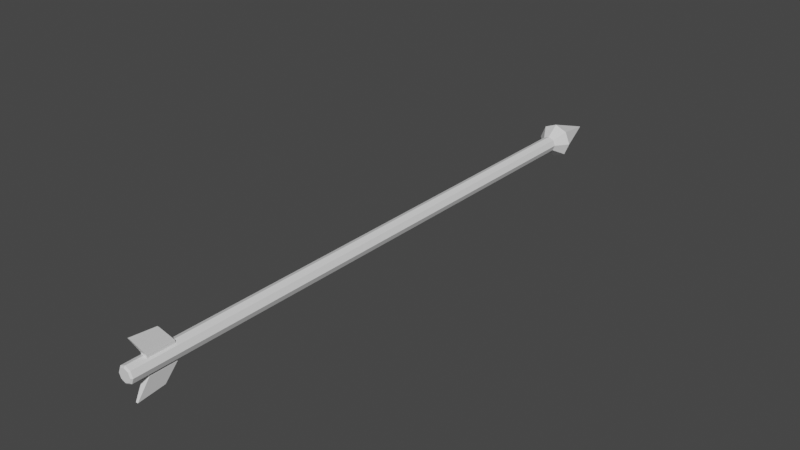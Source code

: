 # Source: FantasyArrow.blend  (saved by Blender 3.6.11; exported with 4.5.12 LTS)
import bpy
from mathutils import Matrix  # noqa: F401  (used for matrix-valued properties, if any)

bpy.ops.wm.read_factory_settings(use_empty=True)
scene = bpy.context.scene
scene.name = 'Scene'

# ---- collections
col_collection = bpy.data.collections.new('Collection'); scene.collection.children.link(col_collection)

# ---- world
world_world = bpy.data.worlds.new('World'); scene.world = world_world
world_world.use_nodes = True; world_world.node_tree.nodes.clear()
_N = world_world.node_tree.nodes; _L = world_world.node_tree.links
n0 = _N.new('ShaderNodeOutputWorld'); n0.name = 'World Output'; n0.location = (300, 300)
n1 = _N.new('ShaderNodeBackground'); n1.name = 'Background'; n1.location = (10, 300)
n1.inputs[0].default_value = (0.05088, 0.05088, 0.05088, 1.0)
_L.new(n1.outputs[0], n0.inputs[0])
n0.is_active_output = True
world_world.color = (0.05088, 0.05088, 0.05088)
world_world.use_sun_shadow = False
world_world.sun_shadow_jitter_overblur = 0.0

# ---- meshes
me_cylinder = bpy.data.meshes.new('Cylinder')
me_cylinder.from_pydata([(-6.955e-09, 2.159, 0.06651), (-6.955e-09, -2.416, 0.06651), (0.04703, 2.159, 0.04703), (0.04703, -2.416, 0.04703), (0.06651, 2.159, -2.483e-08), (0.06651, -2.416, -1.69e-08), (0.04703, 2.159, -0.04703), (0.04703, -2.416, -0.04703), (-6.955e-09, 2.159, -0.06651), (-6.955e-09, -2.416, -0.06651), (-0.04703, 2.159, -0.04703), (-0.04703, -2.416, -0.04703), (-0.06651, 2.159, -2.483e-08), (-0.06651, -2.416, -1.69e-08), (-0.04703, 2.159, 0.04703), (-0.04703, -2.416, 0.04703), (-1.537e-08, 2.265, 0.147), (0.1039, 2.265, 0.1039), (0.147, 2.265, 1.475e-08), (0.1039, 2.265, -0.1039), (-1.537e-08, 2.265, -0.147), (-0.1039, 2.265, -0.1039), (-0.147, 2.265, 1.475e-08), (-0.1039, 2.265, 0.1039), (-5.588e-09, 2.684, -9.057e-08), (-0.06651, -2.115, -1.742e-08), (-0.04703, -2.115, -0.04703), (-6.955e-09, -2.115, -0.06651), (0.04703, -2.115, -0.04703), (0.06651, -2.115, -1.742e-08), (0.04703, -2.115, 0.04703), (-6.955e-09, -2.115, 0.06651), (-0.04703, -2.115, 0.04703), (0.03802, -2.428, 0.03802), (-5.623e-09, -2.428, 0.05378), (0.05378, -2.428, -6.035e-09), (0.03802, -2.428, -0.03802), (-5.623e-09, -2.428, -0.05378), (-0.03802, -2.428, -0.03802), (-0.05378, -2.428, -6.035e-09), (-0.03802, -2.428, 0.03802), (-0.009204, -2.368, -0.231), (-0.009204, -2.368, 0.231), (-0.008287, -2.149, -0.208), (-0.008287, -2.149, 0.208), (0.009204, -2.368, -0.231), (0.009204, -2.368, 0.231), (0.008287, -2.149, -0.208), (0.008287, -2.149, 0.208), (-0.02775, -2.275, -0.07699), (-0.02775, -2.275, 0.07699), (-0.02775, -2.056, 0.07699), (-0.02775, -2.056, -0.07699), (0.02775, -2.056, 0.07699), (0.02775, -2.056, -0.07699), (0.02775, -2.275, 0.07699), (0.02775, -2.275, -0.07699)], [], [(31, 1, 3, 30), (30, 3, 5, 29), (29, 5, 7, 28), (28, 7, 9, 27), (27, 9, 11, 26), (26, 11, 13, 25), (9, 7, 36, 37), (25, 13, 15, 32), (32, 15, 1, 31), (8, 10, 21, 20), (16, 17, 24), (14, 0, 16, 23), (0, 2, 17, 16), (4, 6, 19, 18), (10, 12, 22, 21), (6, 8, 20, 19), (12, 14, 23, 22), (2, 4, 18, 17), (4, 29, 28, 6), (23, 16, 24), (21, 22, 24), (19, 20, 24), (17, 18, 24), (22, 23, 24), (20, 21, 24), (18, 19, 24), (6, 28, 27, 8), (8, 27, 26, 10), (10, 26, 25, 12), (12, 25, 32, 14), (14, 32, 31, 0), (2, 30, 29, 4), (0, 31, 30, 2), (33, 34, 40, 39, 38, 37, 36, 35), (15, 13, 39, 40), (5, 3, 33, 35), (11, 9, 37, 38), (1, 15, 40, 34), (3, 1, 34, 33), (7, 5, 35, 36), (13, 11, 38, 39), (50, 42, 44, 51), (51, 44, 48, 53), (53, 48, 46, 55), (55, 46, 42, 50), (43, 47, 45, 41), (48, 44, 42, 46), (45, 56, 49, 41), (56, 55, 50, 49), (47, 54, 56, 45), (54, 53, 55, 56), (43, 52, 54, 47), (52, 51, 53, 54), (41, 49, 52, 43), (49, 50, 51, 52)])
_uv = me_cylinder.uv_layers.new(name='UVMap')
_uv.uv.foreach_set('vector', [1.0, 0.9672, 1.0, 1.0, 0.875, 1.0, 0.875, 0.9672, 0.875, 0.9672, 0.875, 1.0, 0.75, 1.0, 0.75, 0.9672, 0.75, 0.9672, 0.75, 1.0, 0.625, 1.0, 0.625, 0.9672, 0.625, 0.9672, 0.625, 1.0, 0.5, 1.0, 0.5, 0.9672, 0.5, 0.9672, 0.5, 1.0, 0.375, 1.0, 0.375, 0.9672, 0.375, 0.9672, 0.375, 1.0, 0.25, 1.0, 0.25, 0.9672, 0.5, 1.0, 0.625, 1.0, 0.625, 1.0, 0.5, 1.0, 0.25, 0.9672, 0.25, 1.0, 0.125, 1.0, 0.125, 0.9672, 0.125, 0.9672, 0.125, 1.0, 0.0, 1.0, 0.0, 0.9672, 0.5, 0.5, 0.375, 0.5, 0.375, 0.5, 0.5, 0.5, 1.0, 0.5, 0.875, 0.5, 1.0, 0.5, 0.125, 0.5, 0.0, 0.5, 0.0, 0.5, 0.125, 0.5, 1.0, 0.5, 0.875, 0.5, 0.875, 0.5, 1.0, 0.5, 0.75, 0.5, 0.625, 0.5, 0.625, 0.5, 0.75, 0.5, 0.375, 0.5, 0.25, 0.5, 0.25, 0.5, 0.375, 0.5, 0.625, 0.5, 0.5, 0.5, 0.5, 0.5, 0.625, 0.5, 0.25, 0.5, 0.125, 0.5, 0.125, 0.5, 0.25, 0.5, 0.875, 0.5, 0.75, 0.5, 0.75, 0.5, 0.875, 0.5, 0.75, 0.5, 0.75, 0.9672, 0.625, 0.9672, 0.625, 0.5, 0.125, 0.5, 0.0, 0.5, 0.125, 0.5, 0.375, 0.5, 0.25, 0.5, 0.375, 0.5, 0.625, 0.5, 0.5, 0.5, 0.625, 0.5, 0.875, 0.5, 0.75, 0.5, 0.875, 0.5, 0.25, 0.5, 0.125, 0.5, 0.25, 0.5, 0.5, 0.5, 0.375, 0.5, 0.5, 0.5, 0.75, 0.5, 0.625, 0.5, 0.75, 0.5, 0.625, 0.5, 0.625, 0.9672, 0.5, 0.9672, 0.5, 0.5, 0.5, 0.5, 0.5, 0.9672, 0.375, 0.9672, 0.375, 0.5, 0.375, 0.5, 0.375, 0.9672, 0.25, 0.9672, 0.25, 0.5, 0.25, 0.5, 0.25, 0.9672, 0.125, 0.9672, 0.125, 0.5, 0.125, 0.5, 0.125, 0.9672, 0.0, 0.9672, 0.0, 0.5, 0.875, 0.5, 0.875, 0.9672, 0.75, 0.9672, 0.75, 0.5, 1.0, 0.5, 1.0, 0.9672, 0.875, 0.9672, 0.875, 0.5, 0.4197, 0.4197, 0.25, 0.49, 0.08029, 0.4197, 0.01, 0.25, 0.08029, 0.08029, 0.25, 0.01, 0.4197, 0.08029, 0.49, 0.25, 0.125, 1.0, 0.25, 1.0, 0.25, 1.0, 0.125, 1.0, 0.75, 1.0, 0.875, 1.0, 0.875, 1.0, 0.75, 1.0, 0.375, 1.0, 0.5, 1.0, 0.5, 1.0, 0.375, 1.0, 0.0, 1.0, 0.125, 1.0, 0.125, 1.0, 0.0, 1.0, 0.875, 1.0, 1.0, 1.0, 1.0, 1.0, 0.875, 1.0, 0.625, 1.0, 0.75, 1.0, 0.75, 1.0, 0.625, 1.0, 0.25, 1.0, 0.375, 1.0, 0.375, 1.0, 0.25, 1.0, 0.5417, 0.0, 0.625, 0.0, 0.625, 0.25, 0.5417, 0.25, 0.5417, 0.25, 0.625, 0.25, 0.625, 0.5, 0.5417, 0.5, 0.5417, 0.5, 0.625, 0.5, 0.625, 0.75, 0.5417, 0.75, 0.5417, 0.75, 0.625, 0.75, 0.625, 1.0, 0.5417, 1.0, 0.125, 0.5, 0.375, 0.5, 0.375, 0.75, 0.125, 0.75, 0.625, 0.5, 0.875, 0.5, 0.875, 0.75, 0.625, 0.75, 0.375, 0.75, 0.4583, 0.75, 0.4583, 1.0, 0.375, 1.0, 0.4583, 0.75, 0.5417, 0.75, 0.5417, 1.0, 0.4583, 1.0, 0.375, 0.5, 0.4583, 0.5, 0.4583, 0.75, 0.375, 0.75, 0.4583, 0.5, 0.5417, 0.5, 0.5417, 0.75, 0.4583, 0.75, 0.375, 0.25, 0.4583, 0.25, 0.4583, 0.5, 0.375, 0.5, 0.4583, 0.25, 0.5417, 0.25, 0.5417, 0.5, 0.4583, 0.5, 0.375, 0.0, 0.4583, 0.0, 0.4583, 0.25, 0.375, 0.25, 0.4583, 0.0, 0.5417, 0.0, 0.5417, 0.25, 0.4583, 0.25])
me_cylinder.update()

# ---- objects
ob_cylinder = bpy.data.objects.new('Cylinder', me_cylinder)

# ---- transforms, parenting, visibility, modifiers, constraints
ob_cylinder.location = (0.0, 0.0, 0.0)

# ---- collection membership
col_collection.objects.link(ob_cylinder)

# ---- scene / render settings (as saved in the file)
scene.frame_start = 1; scene.frame_end = 250; scene.frame_set(1)
scene.render.engine = 'BLENDER_EEVEE_NEXT'
scene.cycles.sampling_pattern = 'TABULATED_SOBOL'
scene.view_settings.view_transform = 'Filmic'
bpy.context.view_layer.update()

# ---- added for rendering (the .blend has no active camera and no usable light): camera, sun
cam_auto = bpy.data.cameras.new('AutoCamera')
cam_auto.lens = 50.0
cam_auto.sensor_width = 36.0
cam_auto.clip_end = 1000.0
ob_auto_camera = bpy.data.objects.new('AutoCamera', cam_auto)
scene.collection.objects.link(ob_auto_camera)
ob_auto_camera.location = (4.75755, -5.5811, 3.80604)
ob_auto_camera.rotation_euler = (1.09748, -7.21219e-08, 0.694738)
scene.camera = ob_auto_camera
light_auto_sun = bpy.data.lights.new('AutoSun', 'SUN')
light_auto_sun.energy = 3.0
light_auto_sun.angle = 0.0523599
ob_auto_sun = bpy.data.objects.new('AutoSun', light_auto_sun)
scene.collection.objects.link(ob_auto_sun)
ob_auto_sun.rotation_euler = (0.872665, 0.174533, 0.523599)
bpy.context.view_layer.update()
